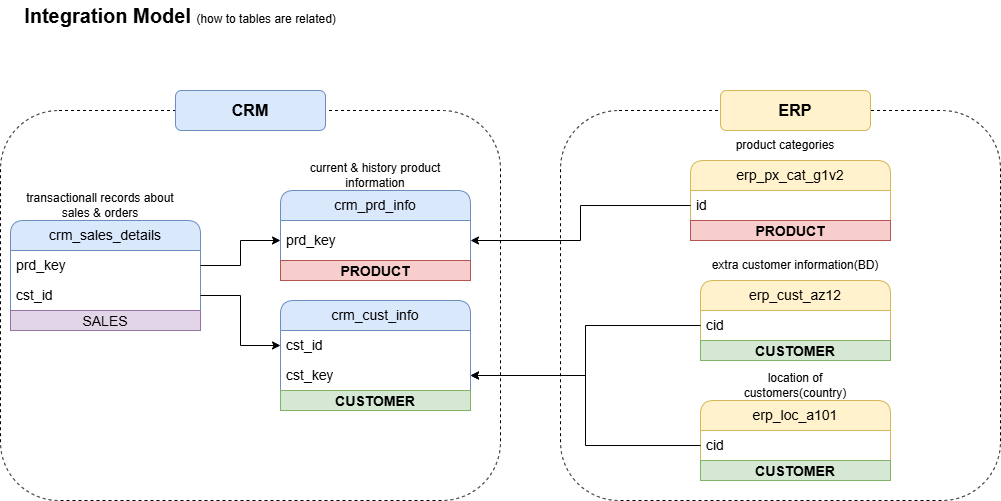

The diagram above was exported from draw.io. Its source (the exported page's mxGraphModel, read from the mxfile embedded in the PNG):
<mxGraphModel dx="1042" dy="626" grid="1" gridSize="10" guides="1" tooltips="1" connect="1" arrows="1" fold="1" page="1" pageScale="1" pageWidth="850" pageHeight="1100" math="0" shadow="0">
  <root>
    <mxCell id="0" />
    <mxCell id="1" parent="0" />
    <mxCell id="Zh86DgMZCtxSRJtcexiw-1" parent="1" style="swimlane;fontStyle=0;childLayout=stackLayout;horizontal=1;startSize=30;horizontalStack=0;resizeParent=1;resizeParentMax=0;resizeLast=0;collapsible=1;marginBottom=0;whiteSpace=wrap;html=1;rounded=1;fillColor=#dae8fc;strokeColor=#6c8ebf;fontSize=14;" value="crm_cust_info" vertex="1">
      <mxGeometry height="110" width="190" x="280" y="320" as="geometry" />
    </mxCell>
    <mxCell id="Zh86DgMZCtxSRJtcexiw-2" parent="Zh86DgMZCtxSRJtcexiw-1" style="text;strokeColor=none;fillColor=none;align=left;verticalAlign=middle;spacingLeft=4;spacingRight=4;overflow=hidden;points=[[0,0.5],[1,0.5]];portConstraint=eastwest;rotatable=0;whiteSpace=wrap;html=1;fontSize=14;" value="cst_id" vertex="1">
      <mxGeometry height="30" width="190" y="30" as="geometry" />
    </mxCell>
    <mxCell id="Zh86DgMZCtxSRJtcexiw-20" parent="Zh86DgMZCtxSRJtcexiw-1" style="text;strokeColor=none;fillColor=none;align=left;verticalAlign=middle;spacingLeft=4;spacingRight=4;overflow=hidden;points=[[0,0.5],[1,0.5]];portConstraint=eastwest;rotatable=0;whiteSpace=wrap;html=1;fontSize=14;" value="cst_key" vertex="1">
      <mxGeometry height="30" width="190" y="60" as="geometry" />
    </mxCell>
    <mxCell id="OI_L0IhUPJa_id_8L6G1-2" parent="Zh86DgMZCtxSRJtcexiw-1" style="text;html=1;strokeColor=#82b366;fillColor=#d5e8d4;align=center;verticalAlign=middle;whiteSpace=wrap;overflow=hidden;fontSize=14;fontStyle=1" value="CUSTOMER" vertex="1">
      <mxGeometry height="20" width="190" y="90" as="geometry" />
    </mxCell>
    <mxCell id="Zh86DgMZCtxSRJtcexiw-5" parent="1" style="text;html=1;whiteSpace=wrap;strokeColor=none;fillColor=none;align=center;verticalAlign=middle;rounded=0;" value="customer information" vertex="1">
      <mxGeometry height="30" width="120" x="310" y="280" as="geometry" />
    </mxCell>
    <mxCell id="Zh86DgMZCtxSRJtcexiw-8" parent="1" style="swimlane;fontStyle=0;childLayout=stackLayout;horizontal=1;startSize=30;horizontalStack=0;resizeParent=1;resizeParentMax=0;resizeLast=0;collapsible=1;marginBottom=0;whiteSpace=wrap;html=1;rounded=1;fillColor=#dae8fc;strokeColor=#6c8ebf;fontSize=14;" value="crm_prd_info" vertex="1">
      <mxGeometry height="90" width="190" x="280" y="210" as="geometry" />
    </mxCell>
    <mxCell id="Zh86DgMZCtxSRJtcexiw-9" parent="Zh86DgMZCtxSRJtcexiw-8" style="text;strokeColor=none;fillColor=none;align=left;verticalAlign=middle;spacingLeft=4;spacingRight=4;overflow=hidden;points=[[0,0.5],[1,0.5]];portConstraint=eastwest;rotatable=0;whiteSpace=wrap;html=1;fontSize=14;" value="prd_key" vertex="1">
      <mxGeometry height="40" width="190" y="30" as="geometry" />
    </mxCell>
    <mxCell id="OI_L0IhUPJa_id_8L6G1-1" parent="Zh86DgMZCtxSRJtcexiw-8" style="text;html=1;strokeColor=#b85450;fillColor=#f8cecc;align=center;verticalAlign=middle;whiteSpace=wrap;overflow=hidden;fontSize=14;" value="&lt;b&gt;PRODUCT&lt;/b&gt;" vertex="1">
      <mxGeometry height="20" width="190" y="70" as="geometry" />
    </mxCell>
    <mxCell id="Zh86DgMZCtxSRJtcexiw-10" parent="1" style="text;html=1;whiteSpace=wrap;strokeColor=none;fillColor=none;align=center;verticalAlign=middle;rounded=0;" value="current &amp;amp; history product information" vertex="1">
      <mxGeometry height="30" width="150" x="300" y="180" as="geometry" />
    </mxCell>
    <mxCell id="Zh86DgMZCtxSRJtcexiw-11" parent="1" style="swimlane;fontStyle=0;childLayout=stackLayout;horizontal=1;startSize=30;horizontalStack=0;resizeParent=1;resizeParentMax=0;resizeLast=0;collapsible=1;marginBottom=0;whiteSpace=wrap;html=1;rounded=1;fillColor=#dae8fc;strokeColor=#6c8ebf;fontSize=14;" value="crm_sales_details" vertex="1">
      <mxGeometry height="110" width="190" x="10" y="240" as="geometry" />
    </mxCell>
    <mxCell id="Zh86DgMZCtxSRJtcexiw-12" parent="Zh86DgMZCtxSRJtcexiw-11" style="text;strokeColor=none;fillColor=none;align=left;verticalAlign=middle;spacingLeft=4;spacingRight=4;overflow=hidden;points=[[0,0.5],[1,0.5]];portConstraint=eastwest;rotatable=0;whiteSpace=wrap;html=1;fontSize=14;" value="prd_key" vertex="1">
      <mxGeometry height="30" width="190" y="30" as="geometry" />
    </mxCell>
    <mxCell id="Zh86DgMZCtxSRJtcexiw-14" parent="Zh86DgMZCtxSRJtcexiw-11" style="text;strokeColor=none;fillColor=none;align=left;verticalAlign=middle;spacingLeft=4;spacingRight=4;overflow=hidden;points=[[0,0.5],[1,0.5]];portConstraint=eastwest;rotatable=0;whiteSpace=wrap;html=1;fontSize=14;" value="cst_id" vertex="1">
      <mxGeometry height="30" width="190" y="60" as="geometry" />
    </mxCell>
    <mxCell id="OI_L0IhUPJa_id_8L6G1-7" parent="Zh86DgMZCtxSRJtcexiw-11" style="text;html=1;strokeColor=#9673a6;fillColor=#e1d5e7;align=center;verticalAlign=middle;whiteSpace=wrap;overflow=hidden;fontSize=14;" value="SALES" vertex="1">
      <mxGeometry height="20" width="190" y="90" as="geometry" />
    </mxCell>
    <mxCell id="Zh86DgMZCtxSRJtcexiw-13" parent="1" style="text;html=1;whiteSpace=wrap;strokeColor=none;fillColor=none;align=center;verticalAlign=middle;rounded=0;" value="transactionall records about sales &amp;amp; orders" vertex="1">
      <mxGeometry height="30" width="160" x="20" y="210" as="geometry" />
    </mxCell>
    <mxCell id="Zh86DgMZCtxSRJtcexiw-17" parent="1" style="swimlane;fontStyle=0;childLayout=stackLayout;horizontal=1;startSize=30;horizontalStack=0;resizeParent=1;resizeParentMax=0;resizeLast=0;collapsible=1;marginBottom=0;whiteSpace=wrap;html=1;rounded=1;fillColor=#fff2cc;strokeColor=#d6b656;fontSize=14;" value="erp_cust_az12" vertex="1">
      <mxGeometry height="80" width="190" x="700" y="300" as="geometry" />
    </mxCell>
    <mxCell id="Zh86DgMZCtxSRJtcexiw-18" parent="Zh86DgMZCtxSRJtcexiw-17" style="text;strokeColor=none;fillColor=none;align=left;verticalAlign=middle;spacingLeft=4;spacingRight=4;overflow=hidden;points=[[0,0.5],[1,0.5]];portConstraint=eastwest;rotatable=0;whiteSpace=wrap;html=1;fontSize=14;" value="cid" vertex="1">
      <mxGeometry height="30" width="190" y="30" as="geometry" />
    </mxCell>
    <mxCell id="OI_L0IhUPJa_id_8L6G1-5" parent="Zh86DgMZCtxSRJtcexiw-17" style="text;html=1;strokeColor=#82b366;fillColor=#d5e8d4;align=center;verticalAlign=middle;whiteSpace=wrap;overflow=hidden;fontSize=14;fontStyle=1" value="CUSTOMER" vertex="1">
      <mxGeometry height="20" width="190" y="60" as="geometry" />
    </mxCell>
    <mxCell id="Zh86DgMZCtxSRJtcexiw-19" parent="1" style="text;html=1;whiteSpace=wrap;strokeColor=none;fillColor=none;align=center;verticalAlign=middle;rounded=0;" value="extra customer information(BD)" vertex="1">
      <mxGeometry height="30" width="170" x="710" y="270" as="geometry" />
    </mxCell>
    <mxCell id="Zh86DgMZCtxSRJtcexiw-22" edge="1" parent="1" source="Zh86DgMZCtxSRJtcexiw-12" style="edgeStyle=orthogonalEdgeStyle;rounded=0;orthogonalLoop=1;jettySize=auto;html=1;entryX=0;entryY=0.5;entryDx=0;entryDy=0;" target="Zh86DgMZCtxSRJtcexiw-9">
      <mxGeometry relative="1" as="geometry" />
    </mxCell>
    <mxCell id="Zh86DgMZCtxSRJtcexiw-23" edge="1" parent="1" source="Zh86DgMZCtxSRJtcexiw-14" style="edgeStyle=orthogonalEdgeStyle;rounded=0;orthogonalLoop=1;jettySize=auto;html=1;entryX=0;entryY=0.5;entryDx=0;entryDy=0;" target="Zh86DgMZCtxSRJtcexiw-2">
      <mxGeometry relative="1" as="geometry" />
    </mxCell>
    <mxCell id="Zh86DgMZCtxSRJtcexiw-24" parent="1" style="swimlane;fontStyle=0;childLayout=stackLayout;horizontal=1;startSize=30;horizontalStack=0;resizeParent=1;resizeParentMax=0;resizeLast=0;collapsible=1;marginBottom=0;whiteSpace=wrap;html=1;rounded=1;fillColor=#fff2cc;strokeColor=#d6b656;fontSize=14;" value="erp_loc_a101" vertex="1">
      <mxGeometry height="80" width="190" x="700" y="420" as="geometry" />
    </mxCell>
    <mxCell id="Zh86DgMZCtxSRJtcexiw-25" parent="Zh86DgMZCtxSRJtcexiw-24" style="text;strokeColor=none;fillColor=none;align=left;verticalAlign=middle;spacingLeft=4;spacingRight=4;overflow=hidden;points=[[0,0.5],[1,0.5]];portConstraint=eastwest;rotatable=0;whiteSpace=wrap;html=1;fontSize=14;" value="cid" vertex="1">
      <mxGeometry height="30" width="190" y="30" as="geometry" />
    </mxCell>
    <mxCell id="OI_L0IhUPJa_id_8L6G1-6" parent="Zh86DgMZCtxSRJtcexiw-24" style="text;html=1;strokeColor=#82b366;fillColor=#d5e8d4;align=center;verticalAlign=middle;whiteSpace=wrap;overflow=hidden;fontSize=14;fontStyle=1" value="CUSTOMER" vertex="1">
      <mxGeometry height="20" width="190" y="60" as="geometry" />
    </mxCell>
    <mxCell id="Zh86DgMZCtxSRJtcexiw-26" parent="1" style="text;html=1;whiteSpace=wrap;strokeColor=none;fillColor=none;align=center;verticalAlign=middle;rounded=0;" value="location of customers(country)" vertex="1">
      <mxGeometry height="30" width="150" x="720" y="390" as="geometry" />
    </mxCell>
    <mxCell id="Zh86DgMZCtxSRJtcexiw-27" edge="1" parent="1" source="Zh86DgMZCtxSRJtcexiw-18" style="edgeStyle=orthogonalEdgeStyle;rounded=0;orthogonalLoop=1;jettySize=auto;html=1;exitX=0;exitY=0.5;exitDx=0;exitDy=0;entryX=1;entryY=0.5;entryDx=0;entryDy=0;" target="Zh86DgMZCtxSRJtcexiw-20">
      <mxGeometry relative="1" as="geometry" />
    </mxCell>
    <mxCell id="Zh86DgMZCtxSRJtcexiw-28" edge="1" parent="1" source="Zh86DgMZCtxSRJtcexiw-25" style="edgeStyle=orthogonalEdgeStyle;rounded=0;orthogonalLoop=1;jettySize=auto;html=1;entryX=1;entryY=0.5;entryDx=0;entryDy=0;" target="Zh86DgMZCtxSRJtcexiw-20">
      <mxGeometry relative="1" as="geometry" />
    </mxCell>
    <mxCell id="Zh86DgMZCtxSRJtcexiw-29" parent="1" style="swimlane;fontStyle=0;childLayout=stackLayout;horizontal=1;startSize=30;horizontalStack=0;resizeParent=1;resizeParentMax=0;resizeLast=0;collapsible=1;marginBottom=0;whiteSpace=wrap;html=1;rounded=1;fillColor=#fff2cc;strokeColor=#d6b656;fontSize=14;" value="erp_px_cat_g1v2" vertex="1">
      <mxGeometry height="80" width="200" x="690" y="180" as="geometry" />
    </mxCell>
    <mxCell id="Zh86DgMZCtxSRJtcexiw-30" parent="Zh86DgMZCtxSRJtcexiw-29" style="text;strokeColor=none;fillColor=none;align=left;verticalAlign=middle;spacingLeft=4;spacingRight=4;overflow=hidden;points=[[0,0.5],[1,0.5]];portConstraint=eastwest;rotatable=0;whiteSpace=wrap;html=1;fontSize=14;" value="id" vertex="1">
      <mxGeometry height="30" width="200" y="30" as="geometry" />
    </mxCell>
    <mxCell id="OI_L0IhUPJa_id_8L6G1-3" parent="Zh86DgMZCtxSRJtcexiw-29" style="text;html=1;strokeColor=#b85450;fillColor=#f8cecc;align=center;verticalAlign=middle;whiteSpace=wrap;overflow=hidden;fontSize=14;" value="&lt;b&gt;PRODUCT&lt;/b&gt;" vertex="1">
      <mxGeometry height="20" width="200" y="60" as="geometry" />
    </mxCell>
    <mxCell id="Zh86DgMZCtxSRJtcexiw-33" parent="1" style="rounded=1;whiteSpace=wrap;html=1;fillColor=none;dashed=1;" value="" vertex="1">
      <mxGeometry height="390" width="500" y="130" as="geometry" />
    </mxCell>
    <mxCell id="Zh86DgMZCtxSRJtcexiw-31" parent="1" style="text;html=1;whiteSpace=wrap;strokeColor=none;fillColor=none;align=center;verticalAlign=middle;rounded=0;" value="product categories" vertex="1">
      <mxGeometry height="30" width="150" x="710" y="150" as="geometry" />
    </mxCell>
    <mxCell id="Zh86DgMZCtxSRJtcexiw-32" edge="1" parent="1" source="Zh86DgMZCtxSRJtcexiw-30" style="edgeStyle=orthogonalEdgeStyle;rounded=0;orthogonalLoop=1;jettySize=auto;html=1;entryX=1;entryY=0.5;entryDx=0;entryDy=0;" target="Zh86DgMZCtxSRJtcexiw-9">
      <mxGeometry relative="1" as="geometry" />
    </mxCell>
    <mxCell id="Zh86DgMZCtxSRJtcexiw-35" parent="1" style="rounded=1;whiteSpace=wrap;html=1;fillColor=#dae8fc;strokeColor=#6c8ebf;" value="&lt;b style=&quot;font-size: 16px;&quot;&gt;CRM&lt;/b&gt;" vertex="1">
      <mxGeometry height="40" width="150" x="175" y="110" as="geometry" />
    </mxCell>
    <mxCell id="Zh86DgMZCtxSRJtcexiw-36" parent="1" style="rounded=1;whiteSpace=wrap;html=1;fillColor=none;dashed=1;" value="" vertex="1">
      <mxGeometry height="390" width="440" x="560" y="130" as="geometry" />
    </mxCell>
    <mxCell id="Zh86DgMZCtxSRJtcexiw-37" parent="1" style="rounded=1;whiteSpace=wrap;html=1;fillColor=#fff2cc;strokeColor=#d6b656;" value="&lt;b style=&quot;font-size: 16px;&quot;&gt;ERP&lt;/b&gt;" vertex="1">
      <mxGeometry height="40" width="150" x="720" y="110" as="geometry" />
    </mxCell>
    <mxCell id="Zh86DgMZCtxSRJtcexiw-38" parent="1" style="text;html=1;whiteSpace=wrap;strokeColor=none;fillColor=none;align=center;verticalAlign=middle;rounded=0;" value="&lt;font style=&quot;&quot;&gt;&lt;b style=&quot;font-size: 20px;&quot;&gt;Integration Model &lt;/b&gt;&lt;font&gt;(how to tables are related)&lt;/font&gt;&lt;/font&gt;" vertex="1">
      <mxGeometry height="30" width="360" y="20" as="geometry" />
    </mxCell>
  </root>
</mxGraphModel>